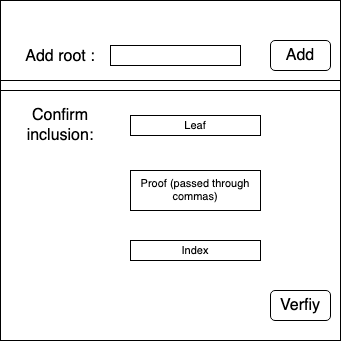

The diagram above was exported from draw.io. Its source (the exported page's mxGraphModel, read from the mxfile embedded in the PNG):
<mxGraphModel dx="1330" dy="857" grid="1" gridSize="10" guides="1" tooltips="1" connect="1" arrows="1" fold="1" page="1" pageScale="1" pageWidth="850" pageHeight="1100" math="0" shadow="0">
  <root>
    <mxCell id="0" />
    <mxCell id="1" parent="0" />
    <mxCell id="kLMhQcI7JF2ZzSW7NQ8g-1" value="" style="rounded=0;whiteSpace=wrap;html=1;" vertex="1" parent="1">
      <mxGeometry x="30" y="10" width="340" height="340" as="geometry" />
    </mxCell>
    <mxCell id="kLMhQcI7JF2ZzSW7NQ8g-3" value="&lt;div style=&quot;font-size: 16px;&quot;&gt;&lt;font style=&quot;font-size: 16px;&quot;&gt;Add root :&lt;/font&gt;&lt;/div&gt;&lt;div style=&quot;font-size: 16px;&quot;&gt;&lt;font style=&quot;font-size: 16px;&quot;&gt;&lt;br&gt;&lt;/font&gt;&lt;/div&gt;&lt;div style=&quot;font-size: 16px;&quot;&gt;&lt;font style=&quot;font-size: 16px;&quot;&gt;&lt;br&gt;&lt;/font&gt;&lt;/div&gt;" style="text;html=1;strokeColor=none;fillColor=none;align=center;verticalAlign=middle;whiteSpace=wrap;rounded=0;" vertex="1" parent="1">
      <mxGeometry x="40" y="70" width="100" height="30" as="geometry" />
    </mxCell>
    <mxCell id="kLMhQcI7JF2ZzSW7NQ8g-4" value="" style="rounded=0;whiteSpace=wrap;html=1;fontSize=18;" vertex="1" parent="1">
      <mxGeometry x="140" y="55" width="130" height="20" as="geometry" />
    </mxCell>
    <mxCell id="kLMhQcI7JF2ZzSW7NQ8g-6" value="Add" style="rounded=1;whiteSpace=wrap;html=1;fontSize=16;" vertex="1" parent="1">
      <mxGeometry x="300" y="50" width="60" height="30" as="geometry" />
    </mxCell>
    <mxCell id="kLMhQcI7JF2ZzSW7NQ8g-11" value="Leaf" style="rounded=0;whiteSpace=wrap;html=1;fontSize=11;" vertex="1" parent="1">
      <mxGeometry x="160" y="125" width="130" height="20" as="geometry" />
    </mxCell>
    <mxCell id="kLMhQcI7JF2ZzSW7NQ8g-12" value="Verfiy" style="rounded=1;whiteSpace=wrap;html=1;fontSize=16;" vertex="1" parent="1">
      <mxGeometry x="300" y="300" width="60" height="30" as="geometry" />
    </mxCell>
    <mxCell id="kLMhQcI7JF2ZzSW7NQ8g-14" value="&lt;div style=&quot;font-size: 16px;&quot;&gt;&lt;font style=&quot;font-size: 16px;&quot;&gt;Confirm inclusion: &lt;br&gt;&lt;/font&gt;&lt;/div&gt;" style="text;html=1;strokeColor=none;fillColor=none;align=center;verticalAlign=middle;whiteSpace=wrap;rounded=0;" vertex="1" parent="1">
      <mxGeometry x="40" y="120" width="100" height="30" as="geometry" />
    </mxCell>
    <mxCell id="kLMhQcI7JF2ZzSW7NQ8g-15" value="Proof (passed through commas)" style="rounded=0;whiteSpace=wrap;html=1;fontSize=11;" vertex="1" parent="1">
      <mxGeometry x="160" y="180" width="130" height="40" as="geometry" />
    </mxCell>
    <mxCell id="kLMhQcI7JF2ZzSW7NQ8g-16" value="Index" style="rounded=0;whiteSpace=wrap;html=1;fontSize=11;" vertex="1" parent="1">
      <mxGeometry x="160" y="250" width="130" height="20" as="geometry" />
    </mxCell>
    <mxCell id="kLMhQcI7JF2ZzSW7NQ8g-17" value="" style="rounded=0;whiteSpace=wrap;html=1;fontSize=11;" vertex="1" parent="1">
      <mxGeometry x="30" y="90" width="340" height="10" as="geometry" />
    </mxCell>
  </root>
</mxGraphModel>